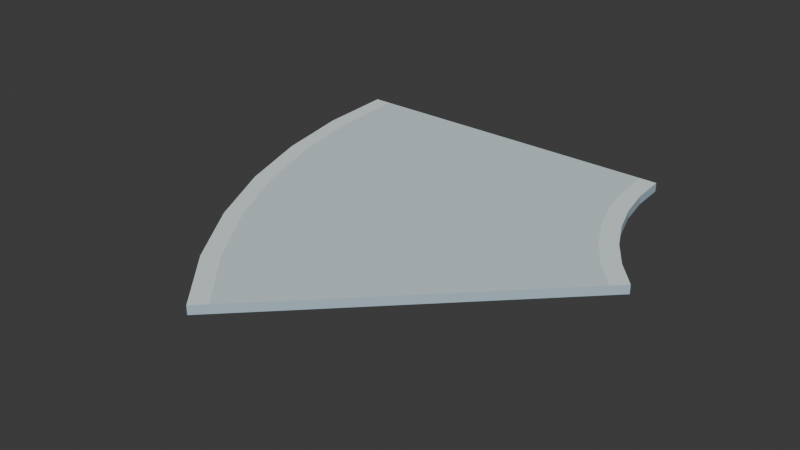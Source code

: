 # Source: campus_walk_bend_45_v01.blend  (saved by Blender 5.2.44; exported with 4.5.12 LTS)
import bpy
from mathutils import Matrix  # noqa: F401  (used for matrix-valued properties, if any)

bpy.ops.wm.read_factory_settings(use_empty=True)
scene = bpy.context.scene
scene.name = 'Scene'

# ---- collections
col_collection = bpy.data.collections.new('Collection'); scene.collection.children.link(col_collection)

# ---- images (referenced by path relative to the original .blend; pixels are not part of the script)
import os
ASSET_DIR = os.environ.get("B2B_ASSET_DIR", "")  # directory of the original .blend (textures are referenced by path, not embedded)
HERE = os.path.dirname(os.path.abspath(__file__))  # packed textures are extracted next to this script under _unpacked/

def load_image(name, relpath, width, height, colorspace="sRGB"):
    """Load a texture the original file referenced (path relative to the .blend, or extracted next to this script)."""
    p = next((c for c in (os.path.join(HERE, relpath), os.path.join(ASSET_DIR, relpath)) if relpath and os.path.exists(c)), "")
    if p:
        img = bpy.data.images.load(p, check_existing=True)
        img.name = name
    else:  # same state as the original file: an image datablock whose file is absent (Cycles renders it pink)
        img = bpy.data.images.new(name, width, height)
        img.source = "FILE"
        img.filepath = "//" + (relpath or name)
    img.colorspace_settings.name = colorspace
    return img
img_campus_walk_bend_45_palette = load_image('campus_walk_bend_45_palette', '_unpacked/palette.3bf101af.png', 16, 4, 'sRGB')

# ---- materials (node trees are filled in below, after node groups)
mat_glacier_palette_005 = bpy.data.materials.new('glacier_palette.005')

# ---- material node trees
mat_glacier_palette_005.use_nodes = True; mat_glacier_palette_005.node_tree.nodes.clear()
_N = mat_glacier_palette_005.node_tree.nodes; _L = mat_glacier_palette_005.node_tree.links
n0 = _N.new('ShaderNodeBsdfPrincipled'); n0.name = 'Principled BSDF'; n0.location = (-200, 100)
n0.inputs[2].default_value = 0.85
n0.inputs[10].default_value = 0.005
n1 = _N.new('ShaderNodeOutputMaterial'); n1.name = 'Material Output'; n1.location = (200, 100)
n2 = _N.new('ShaderNodeTexImage'); n2.name = 'Palette texture'; n2.location = (0, 0)
n2.image = img_campus_walk_bend_45_palette
n2.extension = 'EXTEND'
n3 = _N.new('ShaderNodeUVMap'); n3.name = 'UV Map'; n3.location = (0, 0)
n3.width = 160
n3.uv_map = 'PaletteUV'
_L.new(n0.outputs[0], n1.inputs[0])
_L.new(n3.outputs[0], n2.inputs[0])
_L.new(n2.outputs[0], n0.inputs[0])
n1.is_active_output = True

# ---- world
world_world = bpy.data.worlds.new('World'); scene.world = world_world
world_world.use_nodes = True; world_world.node_tree.nodes.clear()
_N = world_world.node_tree.nodes; _L = world_world.node_tree.links
n0 = _N.new('ShaderNodeOutputWorld'); n0.name = 'World Output'; n0.location = (200, 100)
n1 = _N.new('ShaderNodeBackground'); n1.name = 'Background'; n1.location = (-200, 100)
n1.inputs[0].default_value = (0.05088, 0.05088, 0.05088, 1.0)
_L.new(n1.outputs[0], n0.inputs[0])
n0.is_active_output = True
world_world.color = (0.05088, 0.05088, 0.05088)
world_world.sun_shadow_jitter_overblur = 0.0

# ---- meshes
me_walkway_004 = bpy.data.meshes.new('Walkway.004')
me_walkway_004.from_pydata([(-1.6, 0.0, 0.0), (-1.44, 0.0, 0.0), (1.44, 0.0, 0.0), (1.6, 0.0, 0.0), (-1.552, -0.7309, 0.0), (-1.393, -0.7101, 0.0), (1.462, -0.3341, 0.0), (1.621, -0.3133, 0.0), (-1.409, -1.449, 0.0), (-1.255, -1.408, 0.0), (1.527, -0.6626, 0.0), (1.682, -0.6212, 0.0), (-1.174, -2.143, 0.0), (-1.026, -2.082, 0.0), (1.635, -0.9797, 0.0), (1.783, -0.9184, 0.0), (-0.8497, -2.8, 0.0), (-0.7112, -2.72, 0.0), (1.783, -1.28, 0.0), (1.922, -1.2, 0.0), (-0.4428, -3.409, 0.0), (-0.3158, -3.312, 0.0), (1.969, -1.558, 0.0), (2.096, -1.461, 0.0), (0.0402, -3.96, 0.0), (0.1533, -3.847, 0.0), (2.19, -1.81, 0.0), (2.303, -1.697, 0.0), (-1.6, 0.0, 0.08), (-1.44, 0.0, 0.08), (1.44, 0.0, 0.08), (1.6, 0.0, 0.08), (-1.552, -0.7309, 0.08), (-1.393, -0.7101, 0.08), (1.462, -0.3341, 0.08), (1.621, -0.3133, 0.08), (-1.409, -1.449, 0.08), (-1.255, -1.408, 0.08), (1.527, -0.6626, 0.08), (1.682, -0.6212, 0.08), (-1.174, -2.143, 0.08), (-1.026, -2.082, 0.08), (1.635, -0.9797, 0.08), (1.783, -0.9184, 0.08), (-0.8497, -2.8, 0.08), (-0.7112, -2.72, 0.08), (1.783, -1.28, 0.08), (1.922, -1.2, 0.08), (-0.4428, -3.409, 0.08), (-0.3158, -3.312, 0.08), (1.969, -1.558, 0.08), (2.096, -1.461, 0.08), (0.0402, -3.96, 0.08), (0.1533, -3.847, 0.08), (2.19, -1.81, 0.08), (2.303, -1.697, 0.08)], [], [(0, 1, 5, 4), (28, 32, 33, 29), (1, 2, 6, 5), (29, 33, 34, 30), (2, 3, 7, 6), (30, 34, 35, 31), (0, 4, 32, 28), (3, 31, 35, 7), (4, 5, 9, 8), (32, 36, 37, 33), (5, 6, 10, 9), (33, 37, 38, 34), (6, 7, 11, 10), (34, 38, 39, 35), (4, 8, 36, 32), (7, 35, 39, 11), (8, 9, 13, 12), (36, 40, 41, 37), (9, 10, 14, 13), (37, 41, 42, 38), (10, 11, 15, 14), (38, 42, 43, 39), (8, 12, 40, 36), (11, 39, 43, 15), (12, 13, 17, 16), (40, 44, 45, 41), (13, 14, 18, 17), (41, 45, 46, 42), (14, 15, 19, 18), (42, 46, 47, 43), (12, 16, 44, 40), (15, 43, 47, 19), (16, 17, 21, 20), (44, 48, 49, 45), (17, 18, 22, 21), (45, 49, 50, 46), (18, 19, 23, 22), (46, 50, 51, 47), (16, 20, 48, 44), (19, 47, 51, 23), (20, 21, 25, 24), (48, 52, 53, 49), (21, 22, 26, 25), (49, 53, 54, 50), (22, 23, 27, 26), (50, 54, 55, 51), (20, 24, 52, 48), (23, 51, 55, 27), (0, 28, 29, 1), (1, 29, 30, 2), (2, 30, 31, 3), (24, 25, 53, 52), (25, 26, 54, 53), (26, 27, 55, 54)])
_uv = me_walkway_004.uv_layers.new(name='PaletteUV')
_uv.uv.foreach_set('vector', [0.375, 0.5, 0.375, 0.5, 0.375, 0.5, 0.375, 0.5, 0.125, 0.5, 0.125, 0.5, 0.125, 0.5, 0.125, 0.5, 0.375, 0.5, 0.375, 0.5, 0.375, 0.5, 0.375, 0.5, 0.625, 0.5, 0.625, 0.5, 0.625, 0.5, 0.625, 0.5, 0.375, 0.5, 0.375, 0.5, 0.375, 0.5, 0.375, 0.5, 0.125, 0.5, 0.125, 0.5, 0.125, 0.5, 0.125, 0.5, 0.375, 0.5, 0.375, 0.5, 0.375, 0.5, 0.375, 0.5, 0.375, 0.5, 0.375, 0.5, 0.375, 0.5, 0.375, 0.5, 0.375, 0.5, 0.375, 0.5, 0.375, 0.5, 0.375, 0.5, 0.125, 0.5, 0.125, 0.5, 0.125, 0.5, 0.125, 0.5, 0.375, 0.5, 0.375, 0.5, 0.375, 0.5, 0.375, 0.5, 0.625, 0.5, 0.625, 0.5, 0.625, 0.5, 0.625, 0.5, 0.375, 0.5, 0.375, 0.5, 0.375, 0.5, 0.375, 0.5, 0.125, 0.5, 0.125, 0.5, 0.125, 0.5, 0.125, 0.5, 0.375, 0.5, 0.375, 0.5, 0.375, 0.5, 0.375, 0.5, 0.375, 0.5, 0.375, 0.5, 0.375, 0.5, 0.375, 0.5, 0.375, 0.5, 0.375, 0.5, 0.375, 0.5, 0.375, 0.5, 0.125, 0.5, 0.125, 0.5, 0.125, 0.5, 0.125, 0.5, 0.375, 0.5, 0.375, 0.5, 0.375, 0.5, 0.375, 0.5, 0.625, 0.5, 0.625, 0.5, 0.625, 0.5, 0.625, 0.5, 0.375, 0.5, 0.375, 0.5, 0.375, 0.5, 0.375, 0.5, 0.125, 0.5, 0.125, 0.5, 0.125, 0.5, 0.125, 0.5, 0.375, 0.5, 0.375, 0.5, 0.375, 0.5, 0.375, 0.5, 0.375, 0.5, 0.375, 0.5, 0.375, 0.5, 0.375, 0.5, 0.375, 0.5, 0.375, 0.5, 0.375, 0.5, 0.375, 0.5, 0.125, 0.5, 0.125, 0.5, 0.125, 0.5, 0.125, 0.5, 0.375, 0.5, 0.375, 0.5, 0.375, 0.5, 0.375, 0.5, 0.625, 0.5, 0.625, 0.5, 0.625, 0.5, 0.625, 0.5, 0.375, 0.5, 0.375, 0.5, 0.375, 0.5, 0.375, 0.5, 0.125, 0.5, 0.125, 0.5, 0.125, 0.5, 0.125, 0.5, 0.375, 0.5, 0.375, 0.5, 0.375, 0.5, 0.375, 0.5, 0.375, 0.5, 0.375, 0.5, 0.375, 0.5, 0.375, 0.5, 0.375, 0.5, 0.375, 0.5, 0.375, 0.5, 0.375, 0.5, 0.125, 0.5, 0.125, 0.5, 0.125, 0.5, 0.125, 0.5, 0.375, 0.5, 0.375, 0.5, 0.375, 0.5, 0.375, 0.5, 0.625, 0.5, 0.625, 0.5, 0.625, 0.5, 0.625, 0.5, 0.375, 0.5, 0.375, 0.5, 0.375, 0.5, 0.375, 0.5, 0.125, 0.5, 0.125, 0.5, 0.125, 0.5, 0.125, 0.5, 0.375, 0.5, 0.375, 0.5, 0.375, 0.5, 0.375, 0.5, 0.375, 0.5, 0.375, 0.5, 0.375, 0.5, 0.375, 0.5, 0.375, 0.5, 0.375, 0.5, 0.375, 0.5, 0.375, 0.5, 0.125, 0.5, 0.125, 0.5, 0.125, 0.5, 0.125, 0.5, 0.375, 0.5, 0.375, 0.5, 0.375, 0.5, 0.375, 0.5, 0.625, 0.5, 0.625, 0.5, 0.625, 0.5, 0.625, 0.5, 0.375, 0.5, 0.375, 0.5, 0.375, 0.5, 0.375, 0.5, 0.125, 0.5, 0.125, 0.5, 0.125, 0.5, 0.125, 0.5, 0.375, 0.5, 0.375, 0.5, 0.375, 0.5, 0.375, 0.5, 0.375, 0.5, 0.375, 0.5, 0.375, 0.5, 0.375, 0.5, 0.375, 0.5, 0.375, 0.5, 0.375, 0.5, 0.375, 0.5, 0.375, 0.5, 0.375, 0.5, 0.375, 0.5, 0.375, 0.5, 0.375, 0.5, 0.375, 0.5, 0.375, 0.5, 0.375, 0.5, 0.375, 0.5, 0.375, 0.5, 0.375, 0.5, 0.375, 0.5, 0.375, 0.5, 0.375, 0.5, 0.375, 0.5, 0.375, 0.5, 0.375, 0.5, 0.375, 0.5, 0.375, 0.5, 0.375, 0.5])
me_walkway_004.materials.append(mat_glacier_palette_005)
me_walkway_004.update()

# ---- objects
ob_root = bpy.data.objects.new('root', None)
ob_campus_walk_bend_45 = bpy.data.objects.new('campus_walk_bend_45', me_walkway_004)
ob_anchor_start = bpy.data.objects.new('anchor_start', None)
ob_anchor_end = bpy.data.objects.new('anchor_end', None)

# ---- transforms, parenting, visibility, modifiers, constraints
ob_root.location = (0.0, 0.0, 0.0)
ob_campus_walk_bend_45.parent = ob_root
ob_campus_walk_bend_45.location = (0.0, 0.0, 0.0)
ob_anchor_start.parent = ob_root
ob_anchor_start.location = (0.0, 0.0, 0.08)
ob_anchor_end.parent = ob_root
ob_anchor_end.location = (1.172, -2.828, 0.08)

# ---- collection membership
scene.collection.objects.link(ob_root)
scene.collection.objects.link(ob_campus_walk_bend_45)
scene.collection.objects.link(ob_anchor_start)
scene.collection.objects.link(ob_anchor_end)

# ---- scene / render settings (as saved in the file)
scene.frame_start = 1; scene.frame_end = 250; scene.frame_set(0)
scene.render.engine = 'BLENDER_EEVEE_NEXT'
scene.render.bake_bias = 0.0
scene.render.bake_samples = 0
scene.render.compositor_device = 'GPU'
scene.eevee.use_volume_custom_range = False
scene.eevee.fast_gi_thickness_near = 0.1
scene.eevee.fast_gi_thickness_far = 0.0
scene.eevee.ray_tracing_options.screen_trace_thickness = 0.1
bpy.context.view_layer.update()

# ---- added for rendering (the .blend has no active camera and no usable light): camera, sun
cam_auto = bpy.data.cameras.new('AutoCamera')
cam_auto.lens = 50.0
cam_auto.sensor_width = 36.0
cam_auto.clip_end = 1000.0
ob_auto_camera = bpy.data.objects.new('AutoCamera', cam_auto)
scene.collection.objects.link(ob_auto_camera)
ob_auto_camera.location = (5.4962, -8.15357, 4.15578)
ob_auto_camera.rotation_euler = (1.09748, -7.21219e-08, 0.694738)
scene.camera = ob_auto_camera
light_auto_sun = bpy.data.lights.new('AutoSun', 'SUN')
light_auto_sun.energy = 3.0
light_auto_sun.angle = 0.0523599
ob_auto_sun = bpy.data.objects.new('AutoSun', light_auto_sun)
scene.collection.objects.link(ob_auto_sun)
ob_auto_sun.rotation_euler = (0.872665, 0.174533, 0.523599)
bpy.context.view_layer.update()
